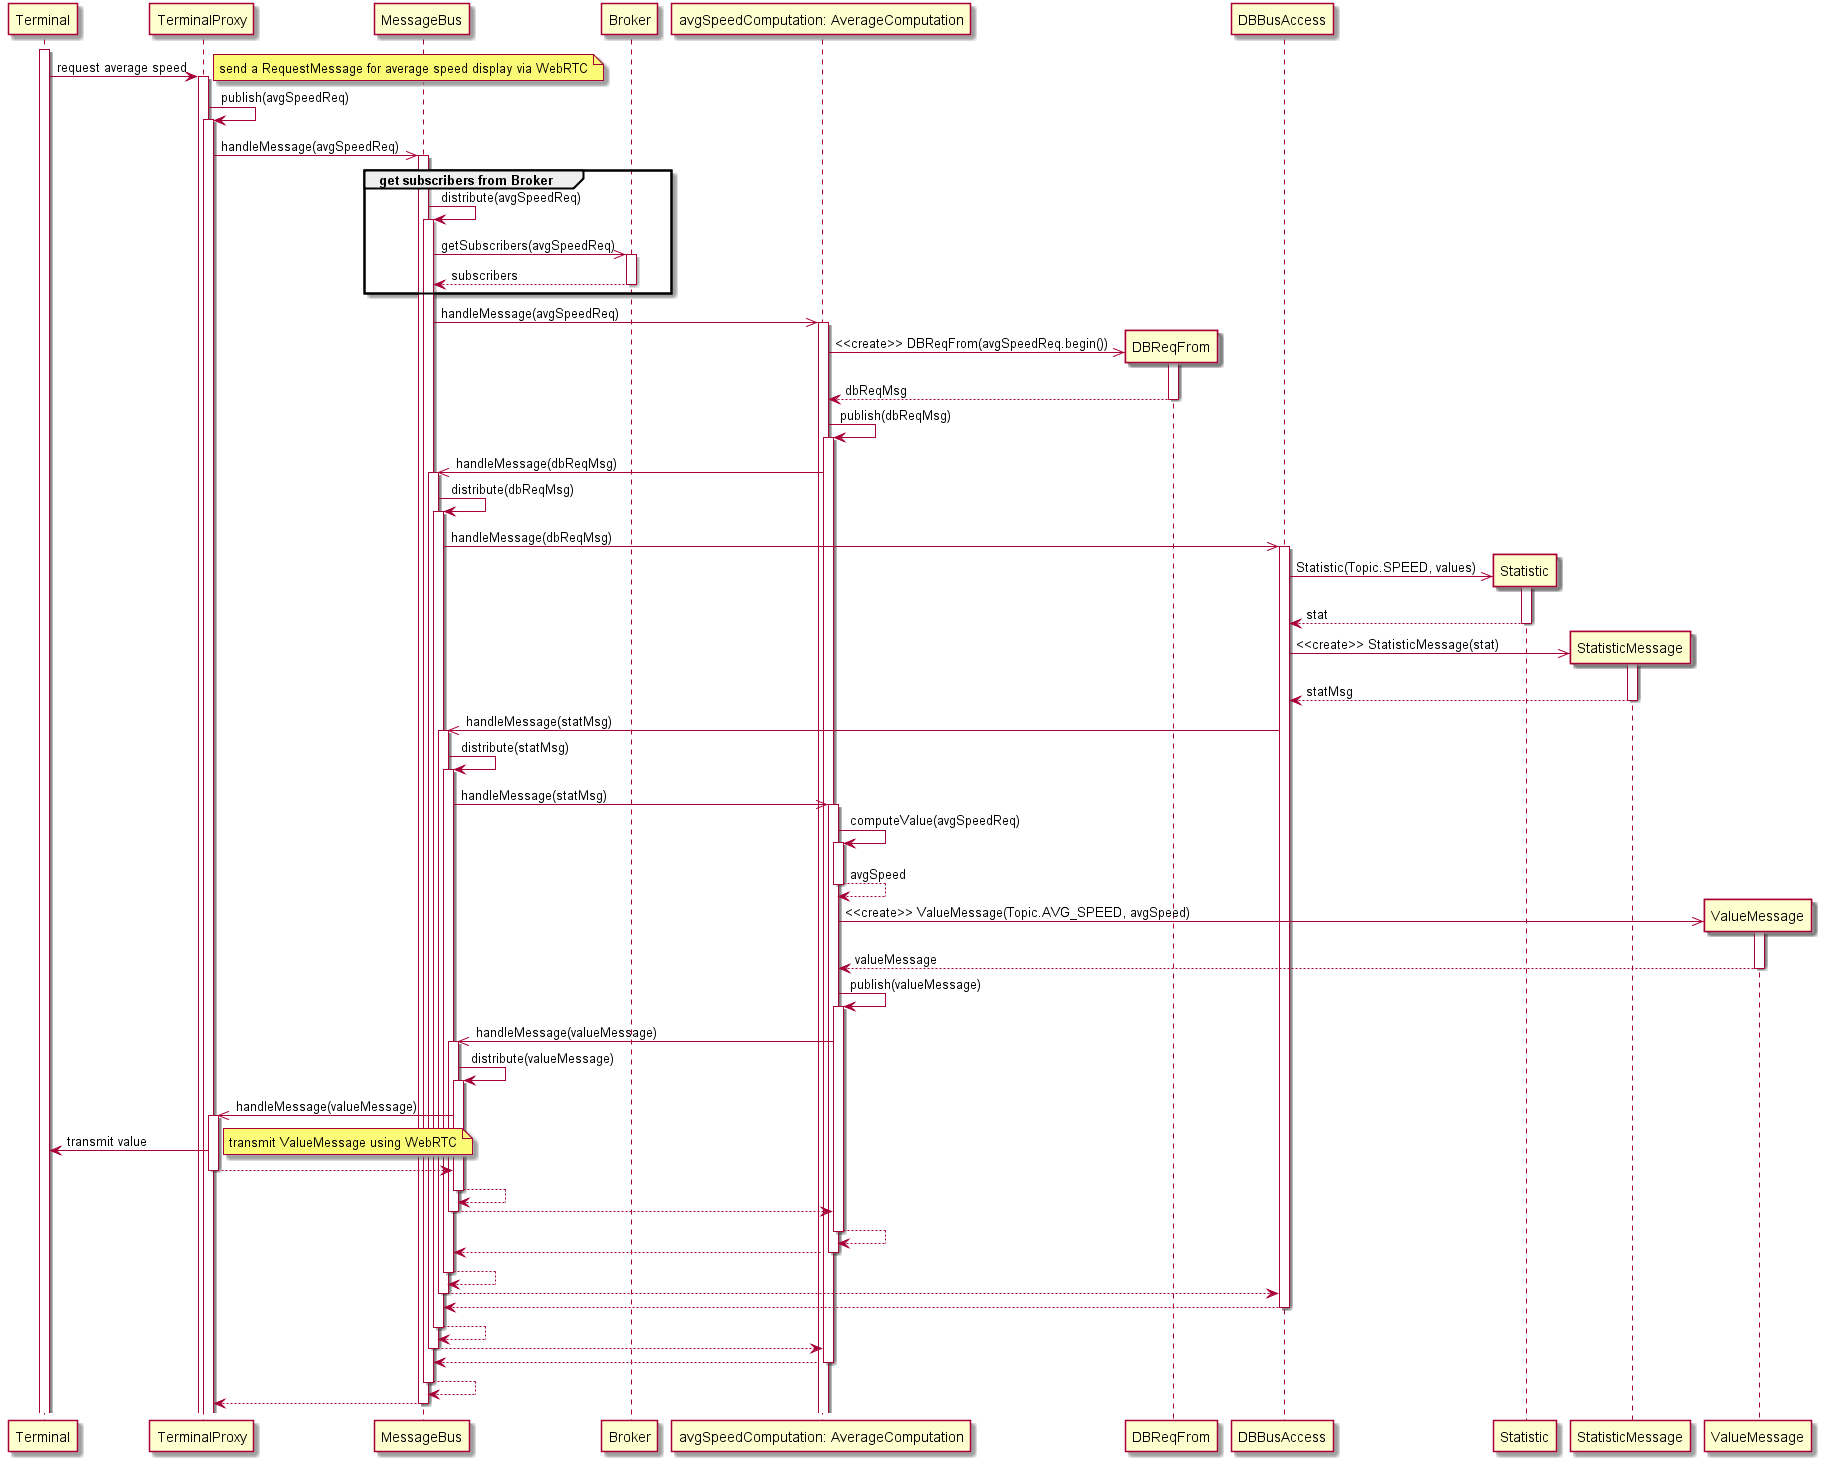

The diagram above was rendered by PlantUML. Its source (embedded in the PNG):
@startuml

participant Terminal

participant TerminalProxy

participant MessageBus

participant Broker

participant "avgSpeedComputation: AverageComputation" as AVGSCALC

participant DBReqFrom

participant DBBusAccess

activate Terminal 
Terminal -> TerminalProxy: request average speed
note right: send a RequestMessage for average speed display via WebRTC

activate TerminalProxy
TerminalProxy -> TerminalProxy: publish(avgSpeedReq)
activate TerminalProxy

TerminalProxy ->> MessageBus: handleMessage(avgSpeedReq)
activate MessageBus

group get subscribers from Broker

	MessageBus -> MessageBus: distribute(avgSpeedReq)
	activate MessageBus

	MessageBus ->> Broker: getSubscribers(avgSpeedReq)
	activate Broker

	Broker --> MessageBus: subscribers
	deactivate Broker
end

MessageBus ->> AVGSCALC: handleMessage(avgSpeedReq)
activate AVGSCALC

create DBReqFrom

AVGSCALC ->> DBReqFrom: <<create>> DBReqFrom(avgSpeedReq.begin())
activate DBReqFrom
DBReqFrom --> AVGSCALC: dbReqMsg
deactivate DBReqFrom

AVGSCALC -> AVGSCALC: publish(dbReqMsg)
activate AVGSCALC

AVGSCALC ->> MessageBus: handleMessage(dbReqMsg)
activate MessageBus
MessageBus -> MessageBus: distribute(dbReqMsg)
activate MessageBus
MessageBus ->> DBBusAccess: handleMessage(dbReqMsg)
activate DBBusAccess

create Statistic

DBBusAccess ->> Statistic: Statistic(Topic.SPEED, values)
activate Statistic
Statistic --> DBBusAccess: stat
deactivate Statistic

create StatisticMessage
DBBusAccess ->> StatisticMessage: <<create>> StatisticMessage(stat)
activate StatisticMessage

StatisticMessage --> DBBusAccess: statMsg
deactivate StatisticMessage

DBBusAccess ->> MessageBus: handleMessage(statMsg)
activate MessageBus

MessageBus -> MessageBus: distribute(statMsg)
activate MessageBus

MessageBus ->> AVGSCALC: handleMessage(statMsg)
activate AVGSCALC


AVGSCALC -> AVGSCALC: computeValue(avgSpeedReq)
activate AVGSCALC
AVGSCALC --> AVGSCALC: avgSpeed
deactivate AVGSCALC

create ValueMessage

AVGSCALC ->> ValueMessage: <<create>> ValueMessage(Topic.AVG_SPEED, avgSpeed)
activate ValueMessage
ValueMessage --> AVGSCALC: valueMessage
deactivate ValueMessage

AVGSCALC -> AVGSCALC: publish(valueMessage)
activate AVGSCALC

AVGSCALC ->> MessageBus: handleMessage(valueMessage)
activate MessageBus

MessageBus -> MessageBus: distribute(valueMessage)
activate MessageBus

MessageBus ->> TerminalProxy: handleMessage(valueMessage)
activate TerminalProxy

TerminalProxy -> Terminal: transmit value
note right: transmit ValueMessage using WebRTC

TerminalProxy --> MessageBus:
deactivate TerminalProxy

MessageBus --> MessageBus:
deactivate MessageBus

MessageBus --> AVGSCALC
deactivate MessageBus

AVGSCALC --> AVGSCALC
deactivate AVGSCALC

AVGSCALC --> MessageBus
deactivate AVGSCALC

MessageBus --> MessageBus
deactivate MessageBus

MessageBus --> DBBusAccess
deactivate MessageBus

DBBusAccess --> MessageBus
deactivate DBBusAccess

MessageBus --> MessageBus
deactivate MessageBus

MessageBus --> AVGSCALC
deactivate MessageBus

AVGSCALC --> MessageBus
deactivate AVGSCALC

MessageBus --> MessageBus
deactivate MessageBus

MessageBus --> TerminalProxy
deactivate MessageBus


@enduml